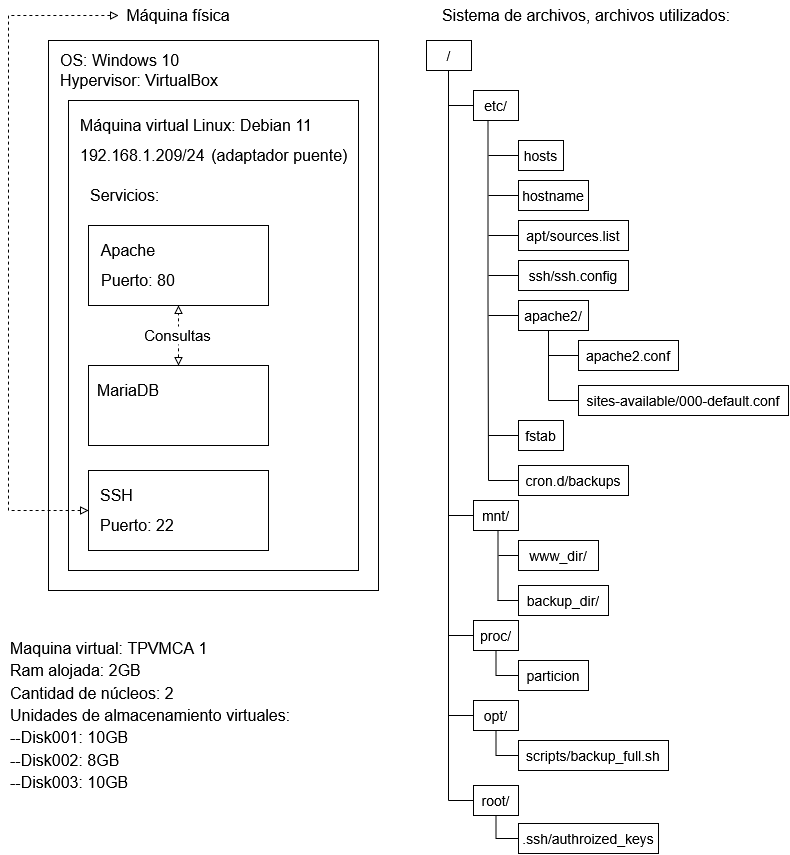

The diagram above was exported from draw.io. Its source (the exported page's mxGraphModel, read from the mxfile embedded in the PNG):
<mxGraphModel dx="1704" dy="914" grid="1" gridSize="10" guides="1" tooltips="1" connect="1" arrows="1" fold="1" page="1" pageScale="1" pageWidth="827" pageHeight="1169" math="0" shadow="0">
  <root>
    <mxCell id="0" />
    <mxCell id="1" parent="0" />
    <mxCell id="ncHPpnHIxkf3cYKZ-PS8-2" parent="1" style="rounded=0;whiteSpace=wrap;html=1;fillColor=none;" value="" vertex="1">
      <mxGeometry height="550" width="330" x="80" y="80" as="geometry" />
    </mxCell>
    <mxCell id="ncHPpnHIxkf3cYKZ-PS8-18" edge="1" parent="1" source="ncHPpnHIxkf3cYKZ-PS8-3" style="edgeStyle=orthogonalEdgeStyle;rounded=0;orthogonalLoop=1;jettySize=auto;html=1;entryX=0;entryY=0.5;entryDx=0;entryDy=0;defaultLabelBackgroundColor=page;dashed=1;startArrow=block;startFill=0;endArrow=block;endFill=0;" target="ncHPpnHIxkf3cYKZ-PS8-17">
      <mxGeometry relative="1" x="0.3285" as="geometry">
        <Array as="points">
          <mxPoint x="40" y="55" />
          <mxPoint x="40" y="550" />
        </Array>
      </mxGeometry>
    </mxCell>
    <mxCell id="ncHPpnHIxkf3cYKZ-PS8-3" parent="1" style="text;html=1;whiteSpace=wrap;strokeColor=none;fillColor=none;align=center;verticalAlign=middle;rounded=0;" value="&lt;font style=&quot;font-size: 16px;&quot;&gt;Máquina física&lt;/font&gt;" vertex="1">
      <mxGeometry height="30" width="120" x="150" y="40" as="geometry" />
    </mxCell>
    <mxCell id="ncHPpnHIxkf3cYKZ-PS8-5" parent="1" style="text;html=1;whiteSpace=wrap;strokeColor=none;fillColor=none;align=left;verticalAlign=middle;rounded=0;" value="&lt;div&gt;&lt;font style=&quot;font-size: 16px;&quot;&gt;OS: Windows 10&lt;/font&gt;&lt;/div&gt;&lt;div&gt;&lt;font style=&quot;font-size: 16px;&quot;&gt;Hypervisor: VirtualBox&lt;/font&gt;&lt;/div&gt;" vertex="1">
      <mxGeometry height="40" width="170" x="90" y="90" as="geometry" />
    </mxCell>
    <mxCell id="ncHPpnHIxkf3cYKZ-PS8-6" parent="1" style="rounded=0;whiteSpace=wrap;html=1;fillColor=none;" value="" vertex="1">
      <mxGeometry height="470" width="290" x="100" y="140" as="geometry" />
    </mxCell>
    <mxCell id="ncHPpnHIxkf3cYKZ-PS8-7" parent="1" style="text;html=1;whiteSpace=wrap;strokeColor=none;fillColor=none;align=left;verticalAlign=middle;rounded=0;" value="&lt;div align=&quot;left&quot;&gt;&lt;font style=&quot;font-size: 16px;&quot;&gt;Máquina virtual&amp;nbsp;Linux&lt;/font&gt;&lt;font style=&quot;font-size: 16px;&quot;&gt;: Debian 11&lt;/font&gt;&lt;/div&gt;" vertex="1">
      <mxGeometry height="30" width="280" x="110" y="150" as="geometry" />
    </mxCell>
    <mxCell id="ncHPpnHIxkf3cYKZ-PS8-9" parent="1" style="text;html=1;whiteSpace=wrap;strokeColor=none;fillColor=none;align=left;verticalAlign=middle;rounded=0;" value="&lt;font style=&quot;font-size: 16px;&quot;&gt;Servicios:&amp;nbsp;&lt;/font&gt;" vertex="1">
      <mxGeometry height="30" width="110" x="120" y="220" as="geometry" />
    </mxCell>
    <mxCell id="ncHPpnHIxkf3cYKZ-PS8-10" parent="1" style="rounded=0;whiteSpace=wrap;html=1;fillColor=none;" value="" vertex="1">
      <mxGeometry height="80" width="180" x="120" y="265" as="geometry" />
    </mxCell>
    <mxCell id="ncHPpnHIxkf3cYKZ-PS8-12" parent="1" style="text;html=1;whiteSpace=wrap;strokeColor=none;fillColor=none;align=center;verticalAlign=middle;rounded=0;" value="&lt;font style=&quot;font-size: 16px;&quot;&gt;Apache&lt;/font&gt;" vertex="1">
      <mxGeometry height="30" width="60" x="130" y="275" as="geometry" />
    </mxCell>
    <mxCell id="ncHPpnHIxkf3cYKZ-PS8-13" parent="1" style="text;html=1;whiteSpace=wrap;strokeColor=none;fillColor=none;align=center;verticalAlign=middle;rounded=0;" value="&lt;font style=&quot;font-size: 16px;&quot;&gt;Puerto: 80&lt;/font&gt;" vertex="1">
      <mxGeometry height="30" width="80" x="130" y="305" as="geometry" />
    </mxCell>
    <mxCell id="ncHPpnHIxkf3cYKZ-PS8-21" edge="1" parent="1" source="ncHPpnHIxkf3cYKZ-PS8-14" style="edgeStyle=orthogonalEdgeStyle;rounded=0;orthogonalLoop=1;jettySize=auto;html=1;entryX=0.5;entryY=1;entryDx=0;entryDy=0;defaultLabelBackgroundColor=page;endArrow=block;endFill=0;dashed=1;startArrow=block;startFill=0;" target="ncHPpnHIxkf3cYKZ-PS8-10">
      <mxGeometry relative="1" x="0.4154" as="geometry" />
    </mxCell>
    <mxCell id="ncHPpnHIxkf3cYKZ-PS8-22" connectable="0" parent="ncHPpnHIxkf3cYKZ-PS8-21" style="edgeLabel;html=1;align=center;verticalAlign=middle;resizable=0;points=[];inheritText=1;defaultLabelBackgroundColor=page;" value="&lt;div&gt;&lt;font style=&quot;font-size: 15px;&quot;&gt;Consultas&lt;/font&gt;&lt;/div&gt;" vertex="1">
      <mxGeometry relative="1" x="0.0462" y="2" as="geometry">
        <mxPoint as="offset" />
      </mxGeometry>
    </mxCell>
    <mxCell id="ncHPpnHIxkf3cYKZ-PS8-14" parent="1" style="rounded=0;whiteSpace=wrap;html=1;fillColor=none;" value="" vertex="1">
      <mxGeometry height="80" width="180" x="120" y="405" as="geometry" />
    </mxCell>
    <mxCell id="ncHPpnHIxkf3cYKZ-PS8-15" parent="1" style="text;html=1;whiteSpace=wrap;strokeColor=none;fillColor=none;align=center;verticalAlign=middle;rounded=0;" value="&lt;font style=&quot;font-size: 16px;&quot;&gt;MariaDB&lt;/font&gt;" vertex="1">
      <mxGeometry height="30" width="60" x="130" y="415" as="geometry" />
    </mxCell>
    <mxCell id="ncHPpnHIxkf3cYKZ-PS8-17" parent="1" style="rounded=0;whiteSpace=wrap;html=1;fillColor=none;" value="" vertex="1">
      <mxGeometry height="80" width="180" x="120" y="510" as="geometry" />
    </mxCell>
    <mxCell id="ncHPpnHIxkf3cYKZ-PS8-19" parent="1" style="text;html=1;whiteSpace=wrap;strokeColor=none;fillColor=none;align=left;verticalAlign=middle;rounded=0;" value="&lt;font style=&quot;font-size: 16px;&quot;&gt;SSH&lt;/font&gt;" vertex="1">
      <mxGeometry height="30" width="60" x="130" y="520" as="geometry" />
    </mxCell>
    <mxCell id="ncHPpnHIxkf3cYKZ-PS8-20" parent="1" style="text;html=1;whiteSpace=wrap;strokeColor=none;fillColor=none;align=left;verticalAlign=middle;rounded=0;" value="&lt;font style=&quot;font-size: 16px;&quot;&gt;Puerto: 22&lt;/font&gt;" vertex="1">
      <mxGeometry height="30" width="80" x="130" y="550" as="geometry" />
    </mxCell>
    <mxCell id="ncHPpnHIxkf3cYKZ-PS8-26" parent="1" style="text;html=1;whiteSpace=wrap;strokeColor=none;fillColor=none;align=left;verticalAlign=middle;rounded=0;" value="&lt;font style=&quot;font-size: 16px;&quot;&gt;192.168.1.209/24&lt;/font&gt;&amp;nbsp; &lt;font style=&quot;font-size: 16px;&quot;&gt;(&lt;font&gt;a&lt;/font&gt;&lt;/font&gt;&lt;font style=&quot;font-size: 16px;&quot;&gt;daptador puente)&lt;/font&gt;" vertex="1">
      <mxGeometry height="30" width="270" x="110" y="180" as="geometry" />
    </mxCell>
    <mxCell id="ncHPpnHIxkf3cYKZ-PS8-27" parent="1" style="text;html=1;whiteSpace=wrap;strokeColor=none;fillColor=none;align=left;verticalAlign=top;rounded=0;" value="&lt;div style=&quot;line-height: 140%;&quot;&gt;&lt;div&gt;&lt;font style=&quot;font-size: 16px; line-height: 140%;&quot;&gt;Maquina virtual: TPVMCA 1&lt;/font&gt;&lt;/div&gt;&lt;div&gt;&lt;font style=&quot;font-size: 16px; line-height: 140%;&quot;&gt;Ram alojada: 2GB&lt;/font&gt;&lt;/div&gt;&lt;div&gt;&lt;font style=&quot;font-size: 16px; line-height: 140%;&quot;&gt;Cantidad de núcleos: 2&lt;/font&gt;&lt;/div&gt;&lt;div&gt;&lt;font style=&quot;font-size: 16px; line-height: 140%;&quot;&gt;Unidades de almacenamiento virtuales:&lt;/font&gt;&lt;/div&gt;&lt;div&gt;&lt;font style=&quot;font-size: 16px; line-height: 140%;&quot;&gt;--Disk001: 10GB&lt;/font&gt;&lt;/div&gt;&lt;div&gt;&lt;font style=&quot;font-size: 16px; line-height: 140%;&quot;&gt;--Disk002: 8GB&lt;/font&gt;&lt;/div&gt;&lt;div&gt;&lt;font style=&quot;font-size: 16px; line-height: 140%;&quot;&gt;--Disk003: 10GB&lt;/font&gt;&lt;/div&gt;&lt;/div&gt;" vertex="1">
      <mxGeometry height="170" width="290" x="40" y="670" as="geometry" />
    </mxCell>
    <mxCell id="ncHPpnHIxkf3cYKZ-PS8-28" parent="1" style="text;html=1;whiteSpace=wrap;strokeColor=none;fillColor=none;align=center;verticalAlign=middle;rounded=0;fontSize=16;" value="&lt;font&gt;Sistema de archivos, archivos utilizados:&lt;/font&gt;" vertex="1">
      <mxGeometry height="30" width="320" x="458" y="40" as="geometry" />
    </mxCell>
    <mxCell id="ncHPpnHIxkf3cYKZ-PS8-54" edge="1" parent="1" style="edgeStyle=orthogonalEdgeStyle;rounded=0;orthogonalLoop=1;jettySize=auto;html=1;defaultLabelBackgroundColor=page;endArrow=none;endFill=0;fontSize=14;">
      <mxGeometry relative="1" as="geometry">
        <mxPoint x="480" y="110" as="sourcePoint" />
        <mxPoint x="480" y="840" as="targetPoint" />
      </mxGeometry>
    </mxCell>
    <mxCell id="ncHPpnHIxkf3cYKZ-PS8-30" parent="1" style="rounded=0;whiteSpace=wrap;html=1;fillColor=none;fontSize=14;" value="/" vertex="1">
      <mxGeometry height="30" width="45" x="458" y="80" as="geometry" />
    </mxCell>
    <mxCell id="ncHPpnHIxkf3cYKZ-PS8-63" edge="1" parent="1" source="ncHPpnHIxkf3cYKZ-PS8-31" style="edgeStyle=orthogonalEdgeStyle;rounded=0;orthogonalLoop=1;jettySize=auto;html=1;defaultLabelBackgroundColor=page;endArrow=none;endFill=0;">
      <mxGeometry relative="1" x="0.5088" as="geometry">
        <mxPoint x="480" y="145" as="targetPoint" />
      </mxGeometry>
    </mxCell>
    <mxCell id="ncHPpnHIxkf3cYKZ-PS8-64" edge="1" parent="1" style="edgeStyle=orthogonalEdgeStyle;rounded=0;orthogonalLoop=1;jettySize=auto;html=1;defaultLabelBackgroundColor=page;endArrow=none;endFill=0;">
      <mxGeometry relative="1" x="-0.0291" as="geometry">
        <mxPoint x="519.5" y="160" as="sourcePoint" />
        <mxPoint x="520" y="520" as="targetPoint" />
      </mxGeometry>
    </mxCell>
    <mxCell id="ncHPpnHIxkf3cYKZ-PS8-31" parent="1" style="rounded=0;whiteSpace=wrap;html=1;fillColor=none;fontSize=14;" value="etc/" vertex="1">
      <mxGeometry height="30" width="45" x="505" y="130" as="geometry" />
    </mxCell>
    <mxCell id="ncHPpnHIxkf3cYKZ-PS8-73" edge="1" parent="1" source="ncHPpnHIxkf3cYKZ-PS8-32" style="edgeStyle=orthogonalEdgeStyle;rounded=0;orthogonalLoop=1;jettySize=auto;html=1;defaultLabelBackgroundColor=page;endArrow=none;endFill=0;">
      <mxGeometry relative="1" x="0.3846" as="geometry">
        <mxPoint x="520" y="195" as="targetPoint" />
      </mxGeometry>
    </mxCell>
    <mxCell id="ncHPpnHIxkf3cYKZ-PS8-32" parent="1" style="rounded=0;whiteSpace=wrap;html=1;fillColor=none;align=center;fontSize=14;" value="hosts" vertex="1">
      <mxGeometry height="30" width="45" x="550" y="180" as="geometry" />
    </mxCell>
    <mxCell id="ncHPpnHIxkf3cYKZ-PS8-72" edge="1" parent="1" source="ncHPpnHIxkf3cYKZ-PS8-33" style="edgeStyle=orthogonalEdgeStyle;rounded=0;orthogonalLoop=1;jettySize=auto;html=1;defaultLabelBackgroundColor=page;endArrow=none;endFill=0;">
      <mxGeometry relative="1" x="0.3846" as="geometry">
        <mxPoint x="520" y="235" as="targetPoint" />
      </mxGeometry>
    </mxCell>
    <mxCell id="ncHPpnHIxkf3cYKZ-PS8-33" parent="1" style="rounded=0;whiteSpace=wrap;html=1;fillColor=none;align=center;fontSize=14;" value="hostname" vertex="1">
      <mxGeometry height="30" width="70" x="550" y="220" as="geometry" />
    </mxCell>
    <mxCell id="ncHPpnHIxkf3cYKZ-PS8-71" edge="1" parent="1" source="ncHPpnHIxkf3cYKZ-PS8-34" style="edgeStyle=orthogonalEdgeStyle;rounded=0;orthogonalLoop=1;jettySize=auto;html=1;defaultLabelBackgroundColor=page;endArrow=none;endFill=0;">
      <mxGeometry relative="1" x="0.3846" as="geometry">
        <mxPoint x="520" y="275" as="targetPoint" />
      </mxGeometry>
    </mxCell>
    <mxCell id="ncHPpnHIxkf3cYKZ-PS8-34" parent="1" style="rounded=0;whiteSpace=wrap;html=1;fillColor=none;align=center;fontSize=14;" value="apt/sources.list" vertex="1">
      <mxGeometry height="30" width="110" x="550" y="260" as="geometry" />
    </mxCell>
    <mxCell id="ncHPpnHIxkf3cYKZ-PS8-70" edge="1" parent="1" source="ncHPpnHIxkf3cYKZ-PS8-35" style="edgeStyle=orthogonalEdgeStyle;rounded=0;orthogonalLoop=1;jettySize=auto;html=1;defaultLabelBackgroundColor=page;endArrow=none;endFill=0;">
      <mxGeometry relative="1" x="0.3846" as="geometry">
        <mxPoint x="520" y="315" as="targetPoint" />
      </mxGeometry>
    </mxCell>
    <mxCell id="ncHPpnHIxkf3cYKZ-PS8-35" parent="1" style="rounded=0;whiteSpace=wrap;html=1;fillColor=none;align=center;fontSize=14;" value="ssh/ssh.config" vertex="1">
      <mxGeometry height="30" width="110" x="550" y="300" as="geometry" />
    </mxCell>
    <mxCell id="ncHPpnHIxkf3cYKZ-PS8-59" edge="1" parent="1" style="edgeStyle=orthogonalEdgeStyle;rounded=0;orthogonalLoop=1;jettySize=auto;html=1;defaultLabelBackgroundColor=page;endArrow=none;endFill=0;">
      <mxGeometry relative="1" x="0.5088" as="geometry">
        <mxPoint x="505" y="839.9999999999999" as="sourcePoint" />
        <mxPoint x="480" y="840" as="targetPoint" />
      </mxGeometry>
    </mxCell>
    <mxCell id="ncHPpnHIxkf3cYKZ-PS8-91" edge="1" parent="1" source="ncHPpnHIxkf3cYKZ-PS8-36" style="edgeStyle=orthogonalEdgeStyle;rounded=0;orthogonalLoop=1;jettySize=auto;html=1;entryX=0;entryY=0.5;entryDx=0;entryDy=0;defaultLabelBackgroundColor=page;endArrow=none;endFill=0;" target="ncHPpnHIxkf3cYKZ-PS8-53">
      <mxGeometry relative="1" x="0.011" as="geometry" />
    </mxCell>
    <mxCell id="ncHPpnHIxkf3cYKZ-PS8-36" parent="1" style="rounded=0;whiteSpace=wrap;html=1;fillColor=none;fontSize=14;" value="root/" vertex="1">
      <mxGeometry height="30" width="45" x="505" y="825" as="geometry" />
    </mxCell>
    <mxCell id="ncHPpnHIxkf3cYKZ-PS8-81" edge="1" parent="1" source="ncHPpnHIxkf3cYKZ-PS8-37" style="edgeStyle=orthogonalEdgeStyle;rounded=0;orthogonalLoop=1;jettySize=auto;html=1;defaultLabelBackgroundColor=page;endArrow=none;endFill=0;">
      <mxGeometry relative="1" x="0.3846" as="geometry">
        <mxPoint x="580" y="395.0000000000001" as="targetPoint" />
      </mxGeometry>
    </mxCell>
    <mxCell id="ncHPpnHIxkf3cYKZ-PS8-37" parent="1" style="rounded=0;whiteSpace=wrap;html=1;fillColor=none;align=center;fontSize=14;" value="apache2.conf" vertex="1">
      <mxGeometry height="30" width="100" x="610" y="380" as="geometry" />
    </mxCell>
    <mxCell id="ncHPpnHIxkf3cYKZ-PS8-82" edge="1" parent="1" style="edgeStyle=orthogonalEdgeStyle;rounded=0;orthogonalLoop=1;jettySize=auto;html=1;defaultLabelBackgroundColor=page;endArrow=none;endFill=0;">
      <mxGeometry relative="1" as="geometry">
        <mxPoint x="609.9999999999999" y="440" as="sourcePoint" />
        <mxPoint x="580" y="440" as="targetPoint" />
      </mxGeometry>
    </mxCell>
    <mxCell id="ncHPpnHIxkf3cYKZ-PS8-38" parent="1" style="rounded=0;whiteSpace=wrap;html=1;fillColor=none;align=center;fontSize=14;" value="sites-available/000-default.conf" vertex="1">
      <mxGeometry height="30" width="210" x="610" y="425" as="geometry" />
    </mxCell>
    <mxCell id="ncHPpnHIxkf3cYKZ-PS8-67" edge="1" parent="1" source="ncHPpnHIxkf3cYKZ-PS8-39" style="edgeStyle=orthogonalEdgeStyle;rounded=0;orthogonalLoop=1;jettySize=auto;html=1;defaultLabelBackgroundColor=page;endArrow=none;endFill=0;">
      <mxGeometry relative="1" x="0.3846" as="geometry">
        <mxPoint x="520" y="475" as="targetPoint" />
      </mxGeometry>
    </mxCell>
    <mxCell id="ncHPpnHIxkf3cYKZ-PS8-39" parent="1" style="rounded=0;whiteSpace=wrap;html=1;fillColor=none;align=center;fontSize=14;" value="fstab" vertex="1">
      <mxGeometry height="30" width="45" x="550" y="460" as="geometry" />
    </mxCell>
    <mxCell id="ncHPpnHIxkf3cYKZ-PS8-65" edge="1" parent="1" style="edgeStyle=orthogonalEdgeStyle;rounded=0;orthogonalLoop=1;jettySize=auto;html=1;defaultLabelBackgroundColor=page;endArrow=none;endFill=0;">
      <mxGeometry relative="1" x="0.1923" as="geometry">
        <mxPoint x="550" y="520" as="sourcePoint" />
        <mxPoint x="520" y="520" as="targetPoint" />
      </mxGeometry>
    </mxCell>
    <mxCell id="ncHPpnHIxkf3cYKZ-PS8-40" parent="1" style="rounded=0;whiteSpace=wrap;html=1;fillColor=none;align=center;fontSize=14;" value="cron.d/backups" vertex="1">
      <mxGeometry height="30" width="110" x="550" y="505" as="geometry" />
    </mxCell>
    <mxCell id="ncHPpnHIxkf3cYKZ-PS8-62" edge="1" parent="1" source="ncHPpnHIxkf3cYKZ-PS8-42" style="edgeStyle=orthogonalEdgeStyle;rounded=0;orthogonalLoop=1;jettySize=auto;html=1;defaultLabelBackgroundColor=page;endArrow=none;endFill=0;">
      <mxGeometry relative="1" x="0.5088" as="geometry">
        <mxPoint x="480" y="555" as="targetPoint" />
      </mxGeometry>
    </mxCell>
    <mxCell id="ncHPpnHIxkf3cYKZ-PS8-42" parent="1" style="rounded=0;whiteSpace=wrap;html=1;fillColor=none;fontSize=14;" value="mnt/" vertex="1">
      <mxGeometry height="30" width="45" x="505" y="540" as="geometry" />
    </mxCell>
    <mxCell id="ncHPpnHIxkf3cYKZ-PS8-86" edge="1" parent="1" source="ncHPpnHIxkf3cYKZ-PS8-44" style="edgeStyle=orthogonalEdgeStyle;rounded=0;orthogonalLoop=1;jettySize=auto;html=1;defaultLabelBackgroundColor=page;endArrow=none;endFill=0;exitX=0;exitY=0.5;exitDx=0;exitDy=0;">
      <mxGeometry relative="1" as="geometry">
        <mxPoint x="530" y="595" as="targetPoint" />
      </mxGeometry>
    </mxCell>
    <mxCell id="ncHPpnHIxkf3cYKZ-PS8-44" parent="1" style="rounded=0;whiteSpace=wrap;html=1;fillColor=none;align=center;fontSize=14;" value="&lt;div&gt;www_dir/&lt;/div&gt;" vertex="1">
      <mxGeometry height="30" width="80" x="550" y="580" as="geometry" />
    </mxCell>
    <mxCell id="ncHPpnHIxkf3cYKZ-PS8-88" edge="1" parent="1" source="ncHPpnHIxkf3cYKZ-PS8-45" style="edgeStyle=orthogonalEdgeStyle;rounded=0;orthogonalLoop=1;jettySize=auto;html=1;defaultLabelBackgroundColor=page;endArrow=none;endFill=0;exitX=0;exitY=0.5;exitDx=0;exitDy=0;">
      <mxGeometry relative="1" as="geometry">
        <mxPoint x="549" y="639.9999999999999" as="sourcePoint" />
        <mxPoint x="529" y="640.0000000000001" as="targetPoint" />
      </mxGeometry>
    </mxCell>
    <mxCell id="ncHPpnHIxkf3cYKZ-PS8-45" parent="1" style="rounded=0;whiteSpace=wrap;html=1;fillColor=none;align=center;fontSize=14;" value="backup_dir/" vertex="1">
      <mxGeometry height="30" width="90" x="550" y="625" as="geometry" />
    </mxCell>
    <mxCell id="ncHPpnHIxkf3cYKZ-PS8-61" edge="1" parent="1" source="ncHPpnHIxkf3cYKZ-PS8-46" style="edgeStyle=orthogonalEdgeStyle;rounded=0;orthogonalLoop=1;jettySize=auto;html=1;defaultLabelBackgroundColor=page;endArrow=none;endFill=0;">
      <mxGeometry relative="1" x="0.5088" as="geometry">
        <mxPoint x="480" y="675" as="targetPoint" />
      </mxGeometry>
    </mxCell>
    <mxCell id="ncHPpnHIxkf3cYKZ-PS8-89" edge="1" parent="1" source="ncHPpnHIxkf3cYKZ-PS8-46" style="edgeStyle=orthogonalEdgeStyle;rounded=0;orthogonalLoop=1;jettySize=auto;html=1;entryX=0;entryY=0.5;entryDx=0;entryDy=0;defaultLabelBackgroundColor=page;endArrow=none;endFill=0;" target="ncHPpnHIxkf3cYKZ-PS8-48">
      <mxGeometry relative="1" x="0.0105" as="geometry" />
    </mxCell>
    <mxCell id="ncHPpnHIxkf3cYKZ-PS8-46" parent="1" style="rounded=0;whiteSpace=wrap;html=1;fillColor=none;fontSize=14;" value="proc/" vertex="1">
      <mxGeometry height="30" width="45" x="505" y="660" as="geometry" />
    </mxCell>
    <mxCell id="ncHPpnHIxkf3cYKZ-PS8-48" parent="1" style="rounded=0;whiteSpace=wrap;html=1;fillColor=none;fontSize=14;" value="particion" vertex="1">
      <mxGeometry height="30" width="70" x="550" y="700" as="geometry" />
    </mxCell>
    <mxCell id="ncHPpnHIxkf3cYKZ-PS8-60" edge="1" parent="1" source="ncHPpnHIxkf3cYKZ-PS8-49" style="edgeStyle=orthogonalEdgeStyle;rounded=0;orthogonalLoop=1;jettySize=auto;html=1;defaultLabelBackgroundColor=page;endArrow=none;endFill=0;">
      <mxGeometry relative="1" x="0.5088" as="geometry">
        <mxPoint x="480" y="755" as="targetPoint" />
      </mxGeometry>
    </mxCell>
    <mxCell id="ncHPpnHIxkf3cYKZ-PS8-90" edge="1" parent="1" source="ncHPpnHIxkf3cYKZ-PS8-49" style="edgeStyle=orthogonalEdgeStyle;rounded=0;orthogonalLoop=1;jettySize=auto;html=1;entryX=0;entryY=0.5;entryDx=0;entryDy=0;defaultLabelBackgroundColor=page;endArrow=none;endFill=0;" target="ncHPpnHIxkf3cYKZ-PS8-52">
      <mxGeometry relative="1" x="0.0105" as="geometry" />
    </mxCell>
    <mxCell id="ncHPpnHIxkf3cYKZ-PS8-49" parent="1" style="rounded=0;whiteSpace=wrap;html=1;fillColor=none;fontSize=14;" value="opt/" vertex="1">
      <mxGeometry height="30" width="45" x="505" y="740" as="geometry" />
    </mxCell>
    <mxCell id="ncHPpnHIxkf3cYKZ-PS8-68" edge="1" parent="1" source="ncHPpnHIxkf3cYKZ-PS8-51" style="edgeStyle=orthogonalEdgeStyle;rounded=0;orthogonalLoop=1;jettySize=auto;html=1;defaultLabelBackgroundColor=page;endArrow=none;endFill=0;">
      <mxGeometry relative="1" x="0.3846" as="geometry">
        <mxPoint x="520" y="355" as="targetPoint" />
      </mxGeometry>
    </mxCell>
    <mxCell id="ncHPpnHIxkf3cYKZ-PS8-51" parent="1" style="rounded=0;whiteSpace=wrap;html=1;fillColor=none;align=center;fontSize=14;" value="apache2/" vertex="1">
      <mxGeometry height="30" width="70" x="550" y="340" as="geometry" />
    </mxCell>
    <mxCell id="ncHPpnHIxkf3cYKZ-PS8-52" parent="1" style="rounded=0;whiteSpace=wrap;html=1;fillColor=none;fontSize=14;" value="scripts/backup_full.sh" vertex="1">
      <mxGeometry height="30" width="150" x="550" y="780" as="geometry" />
    </mxCell>
    <mxCell id="ncHPpnHIxkf3cYKZ-PS8-53" parent="1" style="rounded=0;whiteSpace=wrap;html=1;fillColor=none;fontSize=14;" value=".ssh/authroized_keys" vertex="1">
      <mxGeometry height="30" width="140" x="550" y="863" as="geometry" />
    </mxCell>
    <mxCell id="ncHPpnHIxkf3cYKZ-PS8-80" edge="1" parent="1" style="endArrow=none;html=1;rounded=0;defaultLabelBackgroundColor=page;entryX=0.5;entryY=1;entryDx=0;entryDy=0;" value="">
      <mxGeometry height="50" relative="1" width="50" as="geometry">
        <mxPoint x="580" y="440" as="sourcePoint" />
        <mxPoint x="579.9999999999999" y="370" as="targetPoint" />
      </mxGeometry>
    </mxCell>
    <mxCell id="ncHPpnHIxkf3cYKZ-PS8-85" edge="1" parent="1" style="endArrow=none;html=1;rounded=0;defaultLabelBackgroundColor=page;entryX=0.5;entryY=1;entryDx=0;entryDy=0;" value="">
      <mxGeometry height="50" relative="1" width="50" as="geometry">
        <mxPoint x="529.5" y="640" as="sourcePoint" />
        <mxPoint x="529.5" y="570" as="targetPoint" />
      </mxGeometry>
    </mxCell>
  </root>
</mxGraphModel>